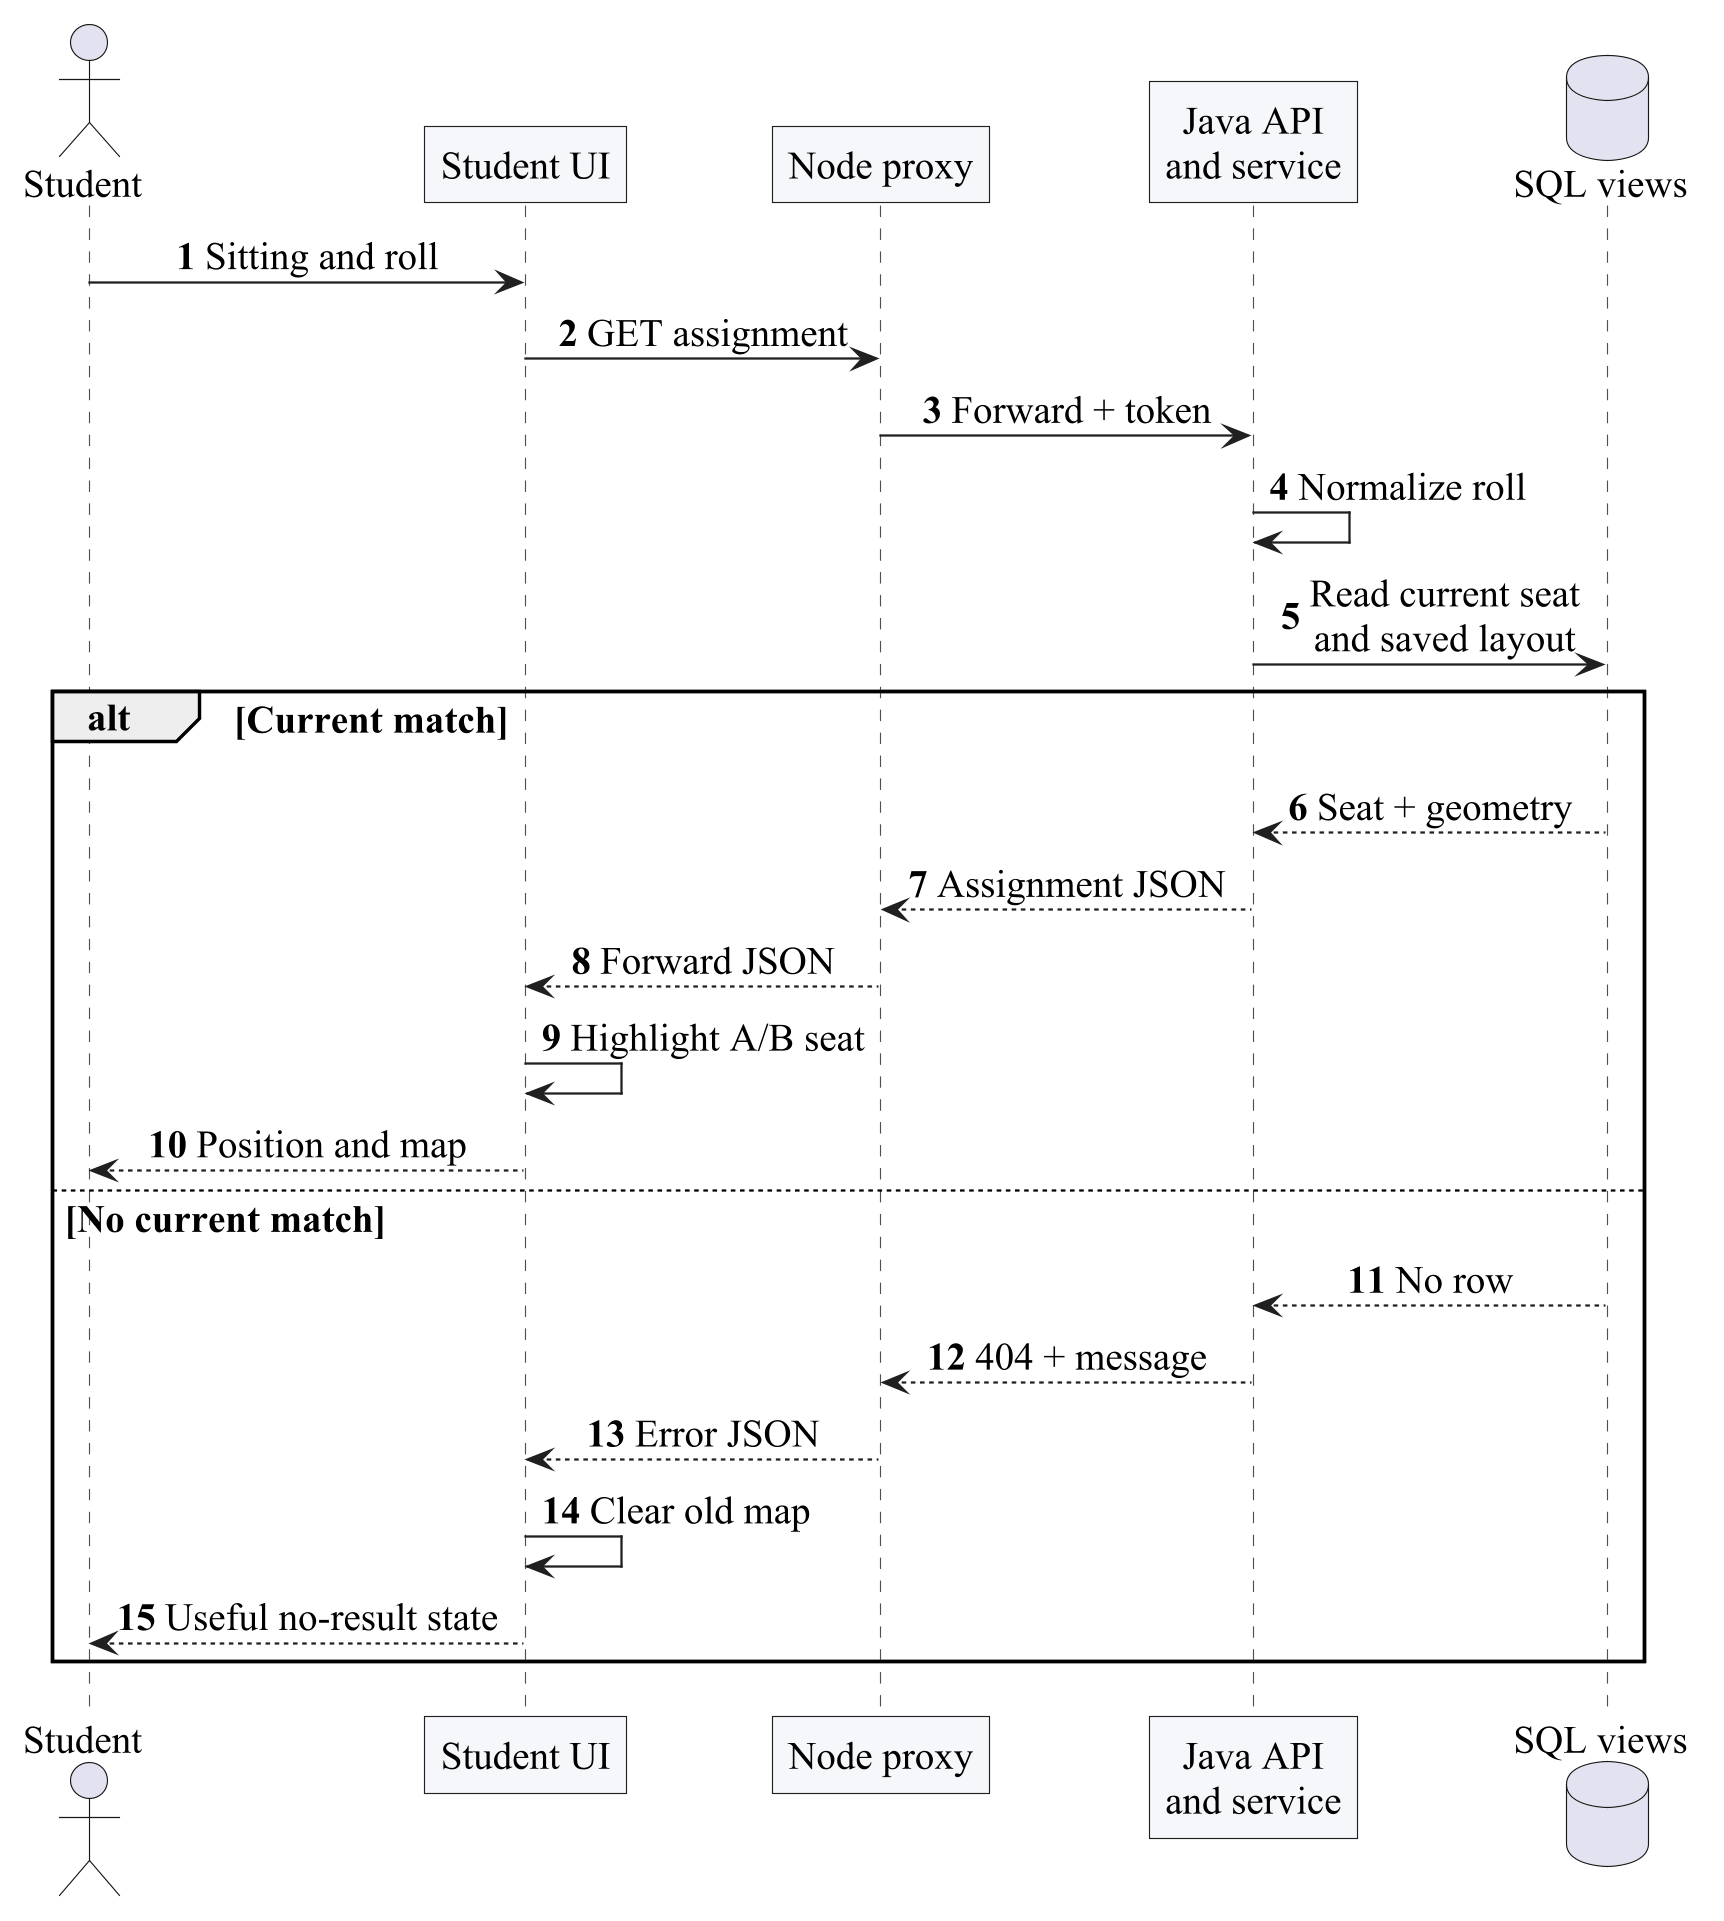

The diagram above was rendered by PlantUML. Its source (embedded in the PNG):
@startuml
skinparamlocked dpi 220
!pragma layout smetana
skinparam backgroundColor white
skinparam defaultFontName "Times New Roman"
skinparam defaultFontSize 17
skinparam shadowing false
skinparam roundcorner 0
skinparam ArrowColor #202020
skinparam LineColor #202020
skinparam classAttributeIconSize 0
skinparam classBackgroundColor #F5F7FA
skinparam classBorderColor #202020
skinparam componentBackgroundColor #F5F7FA
skinparam componentBorderColor #202020
skinparam stateBackgroundColor white
skinparam stateBorderColor #202020
skinparam actorStyle stickman
skinparam sequenceMessageAlign center
skinparam sequenceParticipantBackgroundColor #F5F7FA
skinparam sequenceParticipantBorderColor #202020
skinparam sequenceLifeLineBorderColor #505050
skinparam NoteBackgroundColor #FFFFFF
skinparam NoteBorderColor #707070
skinparam nodesep 35
skinparam ranksep 45
hide circle

autonumber
actor Student as S
participant "Student UI" as UI
participant "Node proxy" as N
participant "Java API\nand service" as J
database "SQL views" as DB
S -> UI : Sitting and roll
UI -> N : GET assignment
N -> J : Forward + token
J -> J : Normalize roll
J -> DB : Read current seat\nand saved layout
alt Current match
 DB --> J : Seat + geometry
 J --> N : Assignment JSON
 N --> UI : Forward JSON
 UI -> UI : Highlight A/B seat
 UI --> S : Position and map
else No current match
 DB --> J : No row
 J --> N : 404 + message
 N --> UI : Error JSON
 UI -> UI : Clear old map
 UI --> S : Useful no-result state
end

@enduml